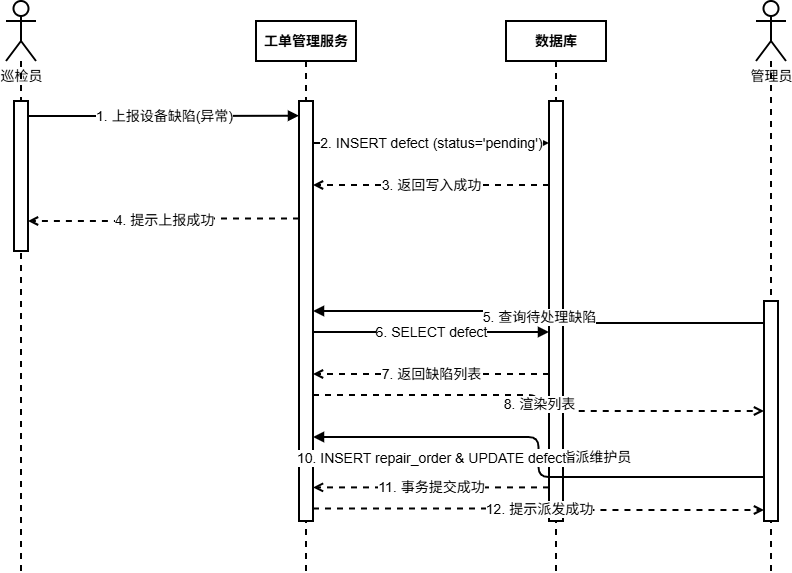

The diagram above was exported from draw.io. Its source (the exported page's mxGraphModel, read from the mxfile embedded in the PNG):
<mxGraphModel dx="1042" dy="626" grid="0" gridSize="10" guides="1" tooltips="1" connect="1" arrows="1" fold="1" page="1" pageScale="1" pageWidth="291" pageHeight="413" math="0" shadow="0">
  <root>
    <mxCell id="0" />
    <mxCell id="1" parent="0" />
    <mxCell id="head_insp" parent="1" style="shape=umlActor;verticalLabelPosition=bottom;verticalAlign=top;html=1;outlineConnect=0;strokeWidth=2;strokeColor=#000000;fontSize=14;" value="巡检员" vertex="1">
      <mxGeometry height="60" width="30" x="100" y="80" as="geometry" />
    </mxCell>
    <mxCell id="head_svc" parent="1" style="rounded=0;whiteSpace=wrap;html=1;fillColor=#ffffff;strokeColor=#000000;fontStyle=1;strokeWidth=2;fontSize=14;" value="工单管理服务" vertex="1">
      <mxGeometry height="40" width="100" x="350" y="100" as="geometry" />
    </mxCell>
    <mxCell id="head_db" parent="1" style="rounded=0;whiteSpace=wrap;html=1;fillColor=#ffffff;strokeColor=#000000;fontStyle=1;strokeWidth=2;fontSize=14;" value="数据库" vertex="1">
      <mxGeometry height="40" width="100" x="600" y="100" as="geometry" />
    </mxCell>
    <mxCell id="head_admin" parent="1" style="shape=umlActor;verticalLabelPosition=bottom;verticalAlign=top;html=1;outlineConnect=0;strokeWidth=2;strokeColor=#000000;fontSize=14;" value="管理员" vertex="1">
      <mxGeometry height="60" width="30" x="850" y="80" as="geometry" />
    </mxCell>
    <mxCell id="line_insp" edge="1" parent="1" source="head_insp" style="edgeStyle=none;html=1;endArrow=none;dashed=1;strokeColor=#000000;strokeWidth=2;fontSize=14;">
      <mxGeometry relative="1" as="geometry">
        <mxPoint x="115" y="650" as="targetPoint" />
      </mxGeometry>
    </mxCell>
    <mxCell id="line_svc" edge="1" parent="1" source="head_svc" style="edgeStyle=none;html=1;endArrow=none;dashed=1;strokeColor=#000000;strokeWidth=2;fontSize=14;">
      <mxGeometry relative="1" as="geometry">
        <mxPoint x="400" y="650" as="targetPoint" />
      </mxGeometry>
    </mxCell>
    <mxCell id="line_db" edge="1" parent="1" source="head_db" style="edgeStyle=none;html=1;endArrow=none;dashed=1;strokeColor=#000000;strokeWidth=2;fontSize=14;">
      <mxGeometry relative="1" as="geometry">
        <mxPoint x="650" y="650" as="targetPoint" />
      </mxGeometry>
    </mxCell>
    <mxCell id="line_admin" edge="1" parent="1" source="head_admin" style="edgeStyle=none;html=1;endArrow=none;dashed=1;strokeColor=#000000;strokeWidth=2;fontSize=14;">
      <mxGeometry relative="1" as="geometry">
        <mxPoint x="865" y="650" as="targetPoint" />
      </mxGeometry>
    </mxCell>
    <mxCell id="act_insp" parent="1" style="rounded=0;whiteSpace=wrap;html=1;fillColor=#ffffff;strokeColor=#000000;strokeWidth=2;fontSize=14;" value="" vertex="1">
      <mxGeometry height="150" width="14" x="108" y="180" as="geometry" />
    </mxCell>
    <mxCell id="act_svc" parent="1" style="rounded=0;whiteSpace=wrap;html=1;fillColor=#ffffff;strokeColor=#000000;strokeWidth=2;fontSize=14;" value="" vertex="1">
      <mxGeometry height="420" width="14" x="393" y="180" as="geometry" />
    </mxCell>
    <mxCell id="act_db" parent="1" style="rounded=0;whiteSpace=wrap;html=1;fillColor=#ffffff;strokeColor=#000000;strokeWidth=2;fontSize=14;" value="" vertex="1">
      <mxGeometry height="420" width="14" x="643" y="180" as="geometry" />
    </mxCell>
    <mxCell id="act_admin" parent="1" style="rounded=0;whiteSpace=wrap;html=1;fillColor=#ffffff;strokeColor=#000000;strokeWidth=2;fontSize=14;" value="" vertex="1">
      <mxGeometry height="220" width="14" x="858" y="380" as="geometry" />
    </mxCell>
    <mxCell id="msg1" edge="1" parent="1" source="act_insp" style="edgeStyle=orthogonalEdgeStyle;html=1;endArrow=block;endFill=1;strokeColor=#000000;exitX=1;exitY=0.1;entryX=0;entryY=0.035;strokeWidth=2;fontSize=14;" target="act_svc" value="1. 上报设备缺陷(异常)">
      <mxGeometry relative="1" as="geometry" />
    </mxCell>
    <mxCell id="msg2" edge="1" parent="1" source="act_svc" style="edgeStyle=orthogonalEdgeStyle;html=1;endArrow=block;endFill=1;strokeColor=#000000;exitX=1;exitY=0.1;entryX=0;entryY=0.1;strokeWidth=2;fontSize=14;" target="act_db" value="2. INSERT defect (status='pending')">
      <mxGeometry relative="1" as="geometry" />
    </mxCell>
    <mxCell id="ret1" edge="1" parent="1" source="act_db" style="edgeStyle=orthogonalEdgeStyle;html=1;endArrow=open;endFill=0;dashed=1;strokeColor=#000000;exitX=0;exitY=0.2;entryX=1;entryY=0.2;strokeWidth=2;fontSize=14;" target="act_svc" value="3. 返回写入成功">
      <mxGeometry relative="1" as="geometry" />
    </mxCell>
    <mxCell id="ret2" edge="1" parent="1" source="act_svc" style="edgeStyle=orthogonalEdgeStyle;html=1;endArrow=open;endFill=0;dashed=1;strokeColor=#000000;exitX=0;exitY=0.28;entryX=1;entryY=0.8;strokeWidth=2;fontSize=14;" target="act_insp" value="4. 提示上报成功">
      <mxGeometry relative="1" as="geometry" />
    </mxCell>
    <mxCell id="msg3" edge="1" parent="1" source="act_admin" style="edgeStyle=orthogonalEdgeStyle;html=1;endArrow=block;endFill=1;strokeColor=#000000;exitX=0;exitY=0.1;entryX=1;entryY=0.5;strokeWidth=2;fontSize=14;" target="act_svc" value="5. 查询待处理缺陷">
      <mxGeometry relative="1" as="geometry" />
    </mxCell>
    <mxCell id="msg4" edge="1" parent="1" source="act_svc" style="edgeStyle=orthogonalEdgeStyle;html=1;endArrow=block;endFill=1;strokeColor=#000000;exitX=1;exitY=0.55;entryX=0;entryY=0.55;strokeWidth=2;fontSize=14;" target="act_db" value="6. SELECT defect">
      <mxGeometry relative="1" as="geometry" />
    </mxCell>
    <mxCell id="ret3" edge="1" parent="1" source="act_db" style="edgeStyle=orthogonalEdgeStyle;html=1;endArrow=open;endFill=0;dashed=1;strokeColor=#000000;exitX=0;exitY=0.65;entryX=1;entryY=0.65;strokeWidth=2;fontSize=14;" target="act_svc" value="7. 返回缺陷列表">
      <mxGeometry relative="1" as="geometry" />
    </mxCell>
    <mxCell id="ret4" edge="1" parent="1" source="act_svc" style="edgeStyle=orthogonalEdgeStyle;html=1;endArrow=open;endFill=0;dashed=1;strokeColor=#000000;exitX=1;exitY=0.7;entryX=0;entryY=0.5;strokeWidth=2;fontSize=14;" target="act_admin" value="8. 渲染列表">
      <mxGeometry relative="1" as="geometry" />
    </mxCell>
    <mxCell id="msg5" edge="1" parent="1" source="act_admin" style="edgeStyle=orthogonalEdgeStyle;html=1;endArrow=block;endFill=1;strokeColor=#000000;exitX=0;exitY=0.8;entryX=1;entryY=0.8;strokeWidth=2;fontSize=14;" target="act_svc" value="9. 派发维修工单并指派维护员">
      <mxGeometry relative="1" as="geometry" />
    </mxCell>
    <mxCell id="msg6" edge="1" parent="1" source="act_svc" style="edgeStyle=orthogonalEdgeStyle;html=1;endArrow=block;endFill=1;strokeColor=#000000;exitX=1;exitY=0.85;entryX=0;entryY=0.85;strokeWidth=2;fontSize=14;" target="act_db" value="10. INSERT repair_order &amp;amp; UPDATE defect">
      <mxGeometry relative="1" as="geometry" />
    </mxCell>
    <mxCell id="ret5" edge="1" parent="1" source="act_db" style="edgeStyle=orthogonalEdgeStyle;html=1;endArrow=open;endFill=0;dashed=1;strokeColor=#000000;exitX=0;exitY=0.92;entryX=1;entryY=0.92;strokeWidth=2;fontSize=14;" target="act_svc" value="11. 事务提交成功">
      <mxGeometry relative="1" as="geometry" />
    </mxCell>
    <mxCell id="ret6" edge="1" parent="1" source="act_svc" style="edgeStyle=orthogonalEdgeStyle;html=1;endArrow=open;endFill=0;dashed=1;strokeColor=#000000;exitX=1;exitY=0.97;entryX=0;entryY=0.95;strokeWidth=2;fontSize=14;" target="act_admin" value="12. 提示派发成功">
      <mxGeometry relative="1" as="geometry" />
    </mxCell>
  </root>
</mxGraphModel>